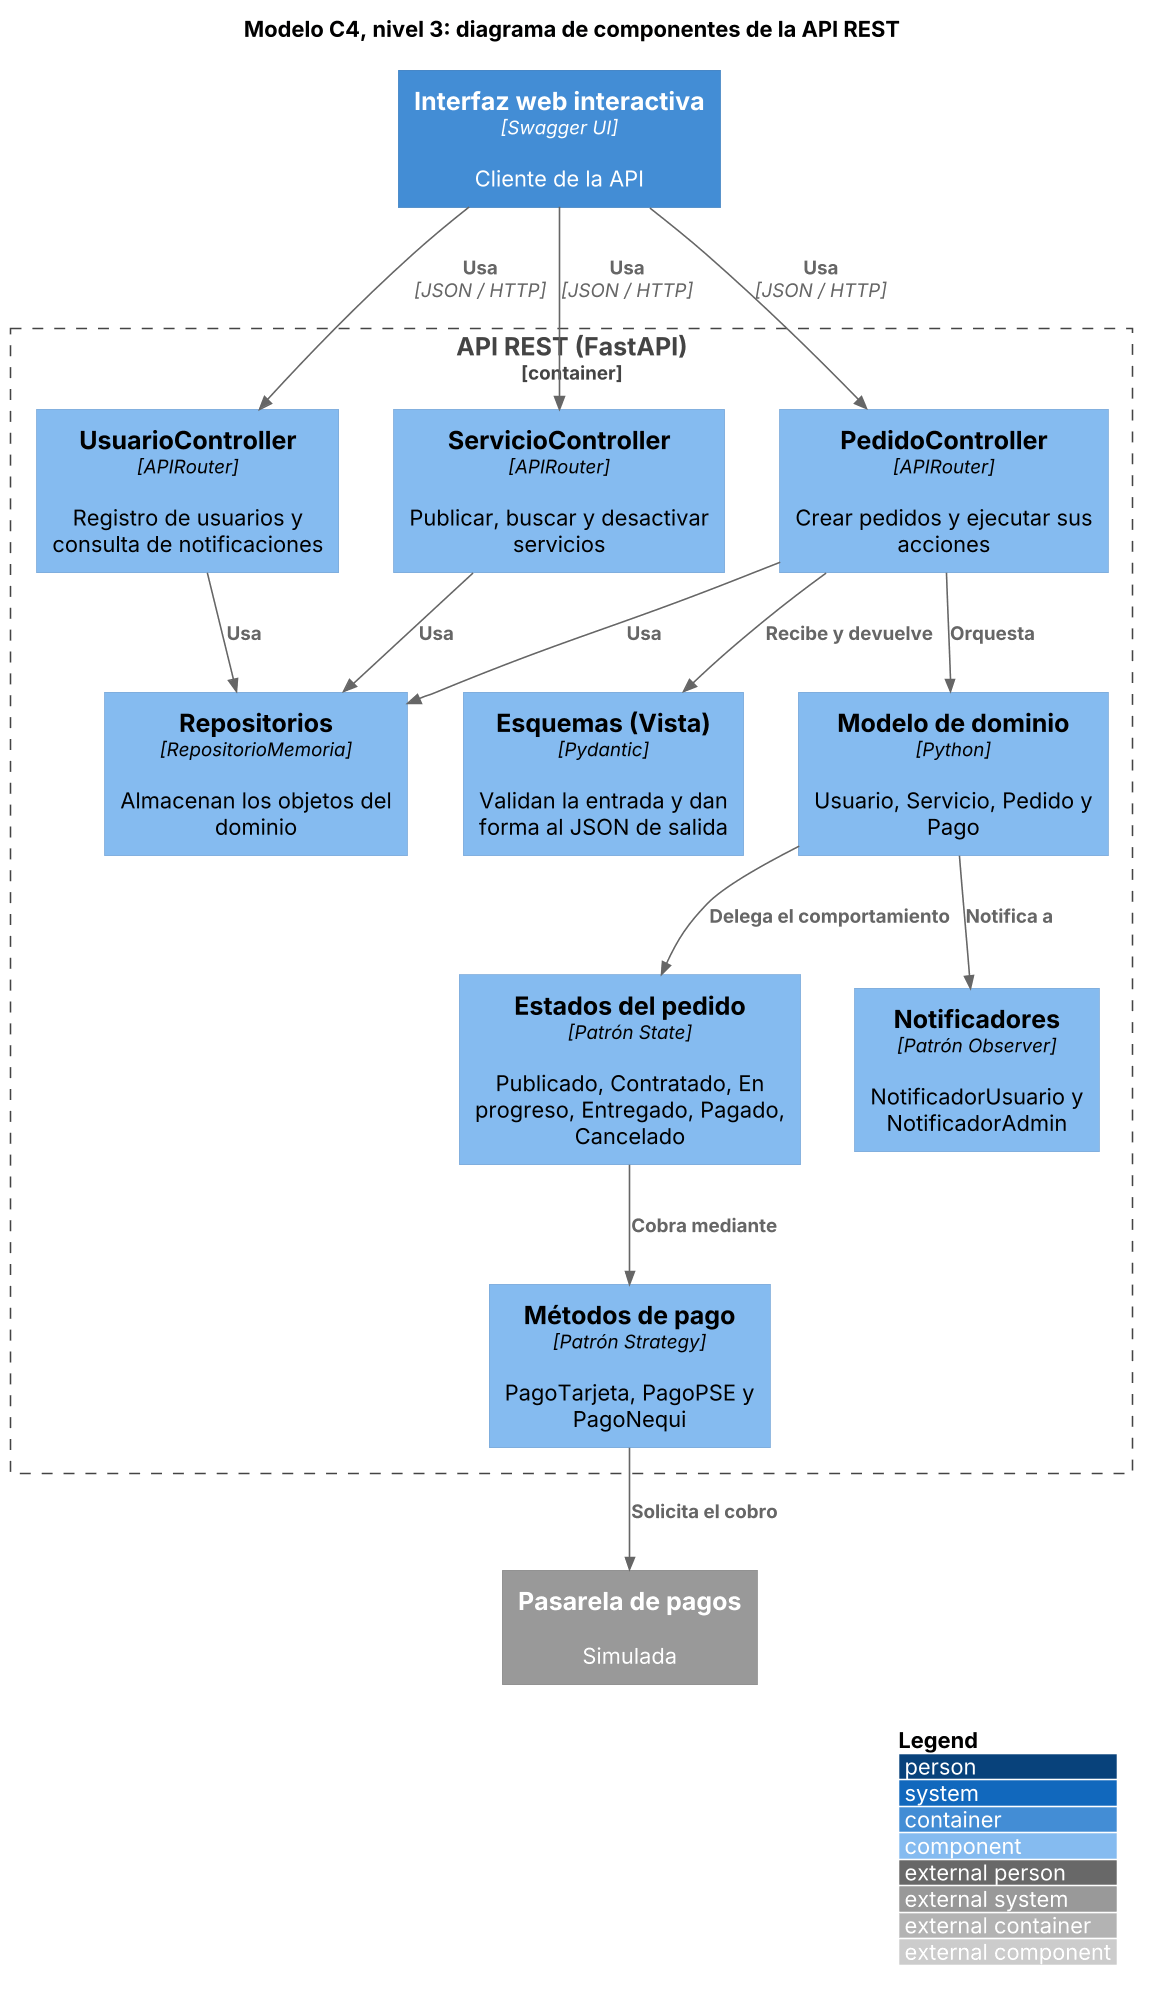

The diagram above was rendered by PlantUML. Its source (embedded in the PNG):
@startuml
!include <C4/C4_Component>
skinparam dpi 150
LAYOUT_WITH_LEGEND()
title Modelo C4, nivel 3: diagrama de componentes de la API REST

Container(swagger, "Interfaz web interactiva", "Swagger UI", "Cliente de la API")
Container_Boundary(api, "API REST (FastAPI)") {
  Component(uc, "UsuarioController", "APIRouter", "Registro de usuarios y consulta de notificaciones")
  Component(sc, "ServicioController", "APIRouter", "Publicar, buscar y desactivar servicios")
  Component(pc, "PedidoController", "APIRouter", "Crear pedidos y ejecutar sus acciones")
  Component(vista, "Esquemas (Vista)", "Pydantic", "Validan la entrada y dan forma al JSON de salida")
  Component(dominio, "Modelo de dominio", "Python", "Usuario, Servicio, Pedido y Pago")
  Component(estados, "Estados del pedido", "Patrón State", "Publicado, Contratado, En progreso, Entregado, Pagado, Cancelado")
  Component(pagos, "Métodos de pago", "Patrón Strategy", "PagoTarjeta, PagoPSE y PagoNequi")
  Component(obs, "Notificadores", "Patrón Observer", "NotificadorUsuario y NotificadorAdmin")
  Component(repo, "Repositorios", "RepositorioMemoria", "Almacenan los objetos del dominio")
}
System_Ext(pasarela, "Pasarela de pagos", "Simulada")

Rel(swagger, uc, "Usa", "JSON / HTTP")
Rel(swagger, sc, "Usa", "JSON / HTTP")
Rel(swagger, pc, "Usa", "JSON / HTTP")
Rel(pc, vista, "Recibe y devuelve")
Rel(pc, dominio, "Orquesta")
Rel(dominio, estados, "Delega el comportamiento")
Rel(estados, pagos, "Cobra mediante")
Rel(dominio, obs, "Notifica a")
Rel(uc, repo, "Usa")
Rel(sc, repo, "Usa")
Rel(pc, repo, "Usa")
Rel(pagos, pasarela, "Solicita el cobro")
@enduml